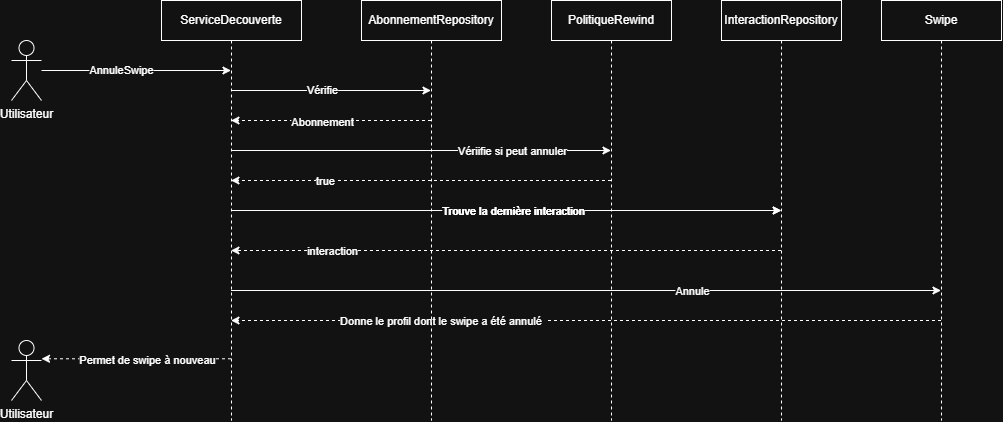

The diagram above was exported from draw.io. Its source (the exported page's mxGraphModel, read from the mxfile embedded in the PNG):
<mxGraphModel dx="1432" dy="780" grid="1" gridSize="10" guides="1" tooltips="1" connect="1" arrows="1" fold="1" page="1" pageScale="1" pageWidth="827" pageHeight="1169" math="0" shadow="0">
  <root>
    <mxCell id="0" />
    <mxCell id="1" parent="0" />
    <mxCell id="0B8V11PeHQYxs8oHBNLK-6" edge="1" parent="1" source="0B8V11PeHQYxs8oHBNLK-2" style="rounded=0;orthogonalLoop=1;jettySize=auto;html=1;defaultLabelBackgroundColor=page;" target="0B8V11PeHQYxs8oHBNLK-4">
      <mxGeometry relative="1" x="0.0039" as="geometry">
        <mxPoint x="120" y="209.5" as="sourcePoint" />
        <mxPoint x="249.5" y="209.5" as="targetPoint" />
      </mxGeometry>
    </mxCell>
    <mxCell id="0B8V11PeHQYxs8oHBNLK-7" connectable="0" parent="0B8V11PeHQYxs8oHBNLK-6" style="edgeLabel;html=1;align=center;verticalAlign=middle;resizable=0;points=[];inheritText=1;defaultLabelBackgroundColor=page;" value="AnnuleSwipe" vertex="1">
      <mxGeometry relative="1" x="-0.166" y="1" as="geometry">
        <mxPoint as="offset" />
      </mxGeometry>
    </mxCell>
    <mxCell id="0B8V11PeHQYxs8oHBNLK-2" parent="1" style="shape=umlActor;verticalLabelPosition=bottom;verticalAlign=top;html=1;labelPerimeter=1;" value="Utilisateur" vertex="1">
      <mxGeometry height="60" width="30" x="40" y="180" as="geometry" />
    </mxCell>
    <mxCell id="0B8V11PeHQYxs8oHBNLK-4" parent="1" style="shape=umlLifeline;perimeter=lifelinePerimeter;whiteSpace=wrap;html=1;container=1;dropTarget=0;collapsible=0;recursiveResize=0;outlineConnect=0;portConstraint=eastwest;newEdgeStyle={&quot;edgeStyle&quot;:&quot;sequenceEdgeStyle&quot;,&quot;libavoidRouting&quot;:0,&quot;curved&quot;:0,&quot;rounded&quot;:0};" value="ServiceDecouverte" vertex="1">
      <mxGeometry height="420" width="140" x="190" y="140" as="geometry" />
    </mxCell>
    <mxCell id="6s-hzJB_KGQcM_jkRoUA-1" parent="1" style="shape=umlLifeline;perimeter=lifelinePerimeter;whiteSpace=wrap;html=1;container=1;dropTarget=0;collapsible=0;recursiveResize=0;outlineConnect=0;portConstraint=eastwest;newEdgeStyle={&quot;edgeStyle&quot;:&quot;sequenceEdgeStyle&quot;,&quot;libavoidRouting&quot;:0,&quot;curved&quot;:0,&quot;rounded&quot;:0};" value="AbonnementRepository" vertex="1">
      <mxGeometry height="420" width="140" x="390" y="140" as="geometry" />
    </mxCell>
    <mxCell id="6s-hzJB_KGQcM_jkRoUA-2" parent="1" style="shape=umlLifeline;perimeter=lifelinePerimeter;whiteSpace=wrap;html=1;container=1;dropTarget=0;collapsible=0;recursiveResize=0;outlineConnect=0;portConstraint=eastwest;newEdgeStyle={&quot;edgeStyle&quot;:&quot;sequenceEdgeStyle&quot;,&quot;libavoidRouting&quot;:0,&quot;curved&quot;:0,&quot;rounded&quot;:0};" value="PolitiqueRewind" vertex="1">
      <mxGeometry height="420" width="120" x="580" y="140" as="geometry" />
    </mxCell>
    <mxCell id="6s-hzJB_KGQcM_jkRoUA-3" parent="1" style="shape=umlLifeline;perimeter=lifelinePerimeter;whiteSpace=wrap;html=1;container=1;dropTarget=0;collapsible=0;recursiveResize=0;outlineConnect=0;portConstraint=eastwest;newEdgeStyle={&quot;edgeStyle&quot;:&quot;sequenceEdgeStyle&quot;,&quot;libavoidRouting&quot;:0,&quot;curved&quot;:0,&quot;rounded&quot;:0};" value="InteractionRepository" vertex="1">
      <mxGeometry height="420" width="120" x="750" y="140" as="geometry" />
    </mxCell>
    <mxCell id="6s-hzJB_KGQcM_jkRoUA-4" parent="1" style="shape=umlLifeline;perimeter=lifelinePerimeter;whiteSpace=wrap;html=1;container=1;dropTarget=0;collapsible=0;recursiveResize=0;outlineConnect=0;portConstraint=eastwest;newEdgeStyle={&quot;edgeStyle&quot;:&quot;sequenceEdgeStyle&quot;,&quot;libavoidRouting&quot;:0,&quot;curved&quot;:0,&quot;rounded&quot;:0};" value="Swipe" vertex="1">
      <mxGeometry height="420" width="120" x="910" y="140" as="geometry" />
    </mxCell>
    <mxCell id="6s-hzJB_KGQcM_jkRoUA-7" edge="1" parent="1" style="rounded=0;orthogonalLoop=1;jettySize=auto;html=1;defaultLabelBackgroundColor=page;">
      <mxGeometry relative="1" x="-0.03" as="geometry">
        <mxPoint x="259.5" y="230" as="sourcePoint" />
        <mxPoint x="459.5" y="230" as="targetPoint" />
      </mxGeometry>
    </mxCell>
    <mxCell id="6s-hzJB_KGQcM_jkRoUA-8" connectable="0" parent="6s-hzJB_KGQcM_jkRoUA-7" style="edgeLabel;html=1;align=center;verticalAlign=middle;resizable=0;points=[];inheritText=1;defaultLabelBackgroundColor=page;" value="Vérifie" vertex="1">
      <mxGeometry relative="1" x="-0.18" y="1" as="geometry">
        <mxPoint x="9" as="offset" />
      </mxGeometry>
    </mxCell>
    <mxCell id="6s-hzJB_KGQcM_jkRoUA-9" edge="1" parent="1" style="rounded=0;orthogonalLoop=1;jettySize=auto;html=1;defaultLabelBackgroundColor=page;dashed=1;">
      <mxGeometry relative="1" x="-0.5785" as="geometry">
        <mxPoint x="459.5" y="260" as="sourcePoint" />
        <mxPoint x="259.5" y="260" as="targetPoint" />
      </mxGeometry>
    </mxCell>
    <mxCell id="6s-hzJB_KGQcM_jkRoUA-10" connectable="0" parent="6s-hzJB_KGQcM_jkRoUA-9" style="edgeLabel;html=1;align=center;verticalAlign=middle;resizable=0;points=[];inheritText=1;defaultLabelBackgroundColor=page;" value="Abonnement" vertex="1">
      <mxGeometry relative="1" x="-0.8084" y="1" as="geometry">
        <mxPoint x="-90" as="offset" />
      </mxGeometry>
    </mxCell>
    <mxCell id="6s-hzJB_KGQcM_jkRoUA-12" edge="1" parent="1" style="rounded=0;orthogonalLoop=1;jettySize=auto;html=1;defaultLabelBackgroundColor=page;">
      <mxGeometry relative="1" x="0.3767" as="geometry">
        <mxPoint x="259.5" y="290" as="sourcePoint" />
        <mxPoint x="639.5" y="290" as="targetPoint" />
      </mxGeometry>
    </mxCell>
    <mxCell id="6s-hzJB_KGQcM_jkRoUA-13" connectable="0" parent="6s-hzJB_KGQcM_jkRoUA-12" style="edgeLabel;html=1;align=center;verticalAlign=middle;resizable=0;points=[];inheritText=1;defaultLabelBackgroundColor=page;" value="Vériifie si peut annuler" vertex="1">
      <mxGeometry relative="1" x="0.2859" y="1" as="geometry">
        <mxPoint x="37" y="1" as="offset" />
      </mxGeometry>
    </mxCell>
    <mxCell id="6s-hzJB_KGQcM_jkRoUA-14" edge="1" parent="1" style="rounded=0;orthogonalLoop=1;jettySize=auto;html=1;defaultLabelBackgroundColor=page;dashed=1;">
      <mxGeometry relative="1" x="0.7342" as="geometry">
        <mxPoint x="639.5" y="320" as="sourcePoint" />
        <mxPoint x="259.5" y="320" as="targetPoint" />
      </mxGeometry>
    </mxCell>
    <mxCell id="6s-hzJB_KGQcM_jkRoUA-15" connectable="0" parent="6s-hzJB_KGQcM_jkRoUA-14" style="edgeLabel;html=1;align=center;verticalAlign=middle;resizable=0;points=[];inheritText=1;defaultLabelBackgroundColor=page;" value="true" vertex="1">
      <mxGeometry relative="1" x="0.6974" y="1" as="geometry">
        <mxPoint x="37" y="-1" as="offset" />
      </mxGeometry>
    </mxCell>
    <mxCell id="6s-hzJB_KGQcM_jkRoUA-16" edge="1" parent="1" style="rounded=0;orthogonalLoop=1;jettySize=auto;html=1;defaultLabelBackgroundColor=page;" target="6s-hzJB_KGQcM_jkRoUA-3">
      <mxGeometry relative="1" x="-0.0464" as="geometry">
        <mxPoint x="260" y="350" as="sourcePoint" />
        <mxPoint x="640" y="350" as="targetPoint" />
      </mxGeometry>
    </mxCell>
    <mxCell id="6s-hzJB_KGQcM_jkRoUA-17" connectable="0" parent="6s-hzJB_KGQcM_jkRoUA-16" style="edgeLabel;html=1;align=center;verticalAlign=middle;resizable=0;points=[];inheritText=1;defaultLabelBackgroundColor=page;" value="Trouve la dernière interaction" vertex="1">
      <mxGeometry relative="1" x="-0.1119" y="1" as="geometry">
        <mxPoint x="37" y="1" as="offset" />
      </mxGeometry>
    </mxCell>
    <mxCell id="6s-hzJB_KGQcM_jkRoUA-18" edge="1" parent="1" style="rounded=0;orthogonalLoop=1;jettySize=auto;html=1;defaultLabelBackgroundColor=page;dashed=1;">
      <mxGeometry relative="1" x="-0.2242" as="geometry">
        <mxPoint x="809.5" y="390" as="sourcePoint" />
        <mxPoint x="259.5" y="390" as="targetPoint" />
      </mxGeometry>
    </mxCell>
    <mxCell id="6s-hzJB_KGQcM_jkRoUA-19" connectable="0" parent="6s-hzJB_KGQcM_jkRoUA-18" style="edgeLabel;html=1;align=center;verticalAlign=middle;resizable=0;points=[];inheritText=1;defaultLabelBackgroundColor=page;" value="interaction" vertex="1">
      <mxGeometry relative="1" x="-0.3007" y="1" as="geometry">
        <mxPoint x="-257" y="-1" as="offset" />
      </mxGeometry>
    </mxCell>
    <mxCell id="6s-hzJB_KGQcM_jkRoUA-20" edge="1" parent="1" style="rounded=0;orthogonalLoop=1;jettySize=auto;html=1;defaultLabelBackgroundColor=page;">
      <mxGeometry relative="1" x="-0.0464" as="geometry">
        <mxPoint x="260" y="350" as="sourcePoint" />
        <mxPoint x="810" y="350" as="targetPoint" />
      </mxGeometry>
    </mxCell>
    <mxCell id="6s-hzJB_KGQcM_jkRoUA-21" connectable="0" parent="6s-hzJB_KGQcM_jkRoUA-20" style="edgeLabel;html=1;align=center;verticalAlign=middle;resizable=0;points=[];inheritText=1;defaultLabelBackgroundColor=page;" value="Trouve la dernière interaction" vertex="1">
      <mxGeometry relative="1" x="-0.1119" y="1" as="geometry">
        <mxPoint x="37" y="1" as="offset" />
      </mxGeometry>
    </mxCell>
    <mxCell id="6s-hzJB_KGQcM_jkRoUA-22" edge="1" parent="1" style="rounded=0;orthogonalLoop=1;jettySize=auto;html=1;defaultLabelBackgroundColor=page;">
      <mxGeometry relative="1" x="0.1409" as="geometry">
        <mxPoint x="259.5" y="430" as="sourcePoint" />
        <mxPoint x="969.5" y="430" as="targetPoint" />
      </mxGeometry>
    </mxCell>
    <mxCell id="6s-hzJB_KGQcM_jkRoUA-23" connectable="0" parent="6s-hzJB_KGQcM_jkRoUA-22" style="edgeLabel;html=1;align=center;verticalAlign=middle;resizable=0;points=[];inheritText=1;defaultLabelBackgroundColor=page;" value="Annule" vertex="1">
      <mxGeometry relative="1" x="0.0872" y="1" as="geometry">
        <mxPoint x="75" y="1" as="offset" />
      </mxGeometry>
    </mxCell>
    <mxCell id="6s-hzJB_KGQcM_jkRoUA-24" parent="1" style="shape=umlActor;verticalLabelPosition=bottom;verticalAlign=top;html=1;labelPerimeter=1;" value="Utilisateur" vertex="1">
      <mxGeometry height="60" width="30" x="40" y="480" as="geometry" />
    </mxCell>
    <mxCell id="6s-hzJB_KGQcM_jkRoUA-25" edge="1" parent="1" style="rounded=0;orthogonalLoop=1;jettySize=auto;html=1;defaultLabelBackgroundColor=page;dashed=1;" target="0B8V11PeHQYxs8oHBNLK-4">
      <mxGeometry relative="1" x="-0.3014" as="geometry">
        <mxPoint x="969.5" y="460" as="sourcePoint" />
        <mxPoint x="259.5" y="460" as="targetPoint" />
      </mxGeometry>
    </mxCell>
    <mxCell id="6s-hzJB_KGQcM_jkRoUA-27" connectable="0" parent="6s-hzJB_KGQcM_jkRoUA-25" style="edgeLabel;html=1;align=center;verticalAlign=middle;resizable=0;points=[];inheritText=1;defaultLabelBackgroundColor=page;" value="Donne le profil dont le swipe a été annulé&amp;nbsp;" vertex="1">
      <mxGeometry relative="1" x="0.7051" as="geometry">
        <mxPoint x="106" as="offset" />
      </mxGeometry>
    </mxCell>
    <mxCell id="6s-hzJB_KGQcM_jkRoUA-28" edge="1" parent="1" source="0B8V11PeHQYxs8oHBNLK-4" style="rounded=0;orthogonalLoop=1;jettySize=auto;html=1;defaultLabelBackgroundColor=page;dashed=1;" target="6s-hzJB_KGQcM_jkRoUA-24">
      <mxGeometry relative="1" x="-0.5785" as="geometry">
        <mxPoint x="330" y="560" as="sourcePoint" />
        <mxPoint x="130" y="560" as="targetPoint" />
      </mxGeometry>
    </mxCell>
    <mxCell id="6s-hzJB_KGQcM_jkRoUA-29" connectable="0" parent="6s-hzJB_KGQcM_jkRoUA-28" style="edgeLabel;html=1;align=center;verticalAlign=middle;resizable=0;points=[];inheritText=1;defaultLabelBackgroundColor=page;" value="Permet de swipe à nouveau" vertex="1">
      <mxGeometry relative="1" x="-0.8084" y="1" as="geometry">
        <mxPoint x="-66" as="offset" />
      </mxGeometry>
    </mxCell>
  </root>
</mxGraphModel>